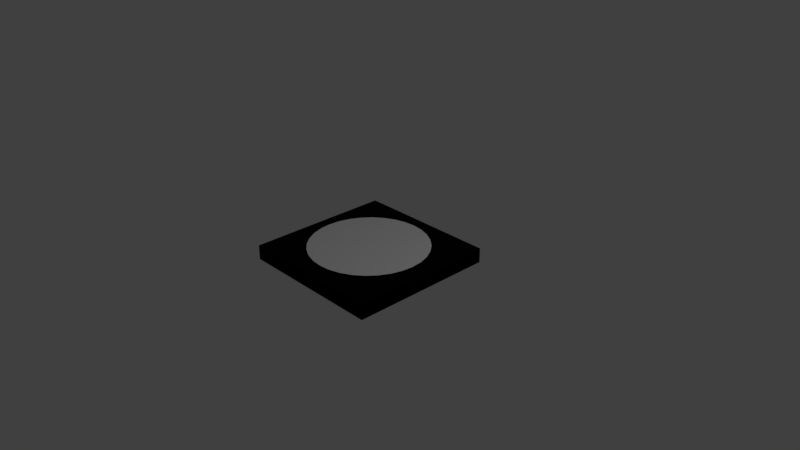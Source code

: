 # Source: Speaker.blend  (saved by Blender 2.78.0; exported with 4.5.12 LTS)
import bpy
from mathutils import Matrix  # noqa: F401  (used for matrix-valued properties, if any)

bpy.ops.wm.read_factory_settings(use_empty=True)
scene = bpy.context.scene
scene.name = 'Scene'

# ---- collections
col_collection_1 = bpy.data.collections.new('Collection 1'); scene.collection.children.link(col_collection_1)

# ---- materials (node trees are filled in below, after node groups)
mat_material = bpy.data.materials.new('Material')
mat_material.alpha_threshold = 0.0
mat_material.use_transparent_shadow = False
mat_material.diffuse_color = (0.001547, 0.001547, 0.001547, 1.0)
mat_material.roughness = 0.5
mat_material.line_color = (0.0, 0.0, 0.0, 1.0)

# ---- material node trees

# ---- world
world_world = bpy.data.worlds.new('World'); scene.world = world_world
world_world.color = (0.05088, 0.05088, 0.05088)
world_world.use_sun_shadow = False
world_world.sun_shadow_jitter_overblur = 0.0
world_world.cycles.sampling_method = 'MANUAL'

# ---- cameras
cam_camera = bpy.data.cameras.new('Camera')
cam_camera.clip_end = 100.0
cam_camera.lens = 35.0
cam_camera.sensor_width = 32.0
cam_camera.sensor_height = 18.0
cam_camera.ortho_scale = 7.314
cam_camera.dof.focus_distance = 0.0
cam_camera.dof.aperture_fstop = 128.0

# ---- lights
light_lamp = bpy.data.lights.new('Lamp', 'SPOT')
light_lamp.transmission_factor = 0.0
light_lamp.cutoff_distance = 30.0
light_lamp.energy = 165.0
light_lamp.shadow_buffer_clip_start = 1.001
light_lamp.shadow_soft_size = 0.1
light_lamp.shadow_maximum_resolution = 0.006
light_lamp.use_absolute_resolution = True
light_lamp.spot_size = 1.309

# ---- meshes
me_cone = bpy.data.meshes.new('Cone')
me_cone.from_pydata([(-5.52e-09, 0.1, 0.04814), (0.01951, 0.09808, 0.04814), (0.03827, 0.09239, 0.04814), (0.05556, 0.08315, 0.04814), (0.07071, 0.07071, 0.04814), (0.08315, 0.05556, 0.04814), (0.09239, 0.03827, 0.04814), (0.09808, 0.01951, 0.04814), (0.1, 7.55e-09, 0.04814), (0.09808, -0.01951, 0.04814), (0.09239, -0.03827, 0.04814), (0.08315, -0.05556, 0.04814), (0.07071, -0.07071, 0.04814), (0.05556, -0.08315, 0.04814), (0.03827, -0.09239, 0.04814), (0.01951, -0.09808, 0.04814), (-3.81e-08, -0.1, 0.04814), (-0.01951, -0.09808, 0.04814), (-0.03827, -0.09239, 0.04814), (-0.05556, -0.08315, 0.04814), (-0.07071, -0.07071, 0.04814), (-0.08315, -0.05556, 0.04814), (-0.09239, -0.03827, 0.04814), (-0.09808, -0.01951, 0.04814), (-0.1, 9.656e-08, 0.04814), (-0.09808, 0.01951, 0.04814), (-0.09239, 0.03827, 0.04814), (-0.08315, 0.05556, 0.04814), (-0.07071, 0.07071, 0.04814), (-0.05556, 0.08315, 0.04814), (-0.03827, 0.09239, 0.04814), (-0.01951, 0.09808, 0.04814), (-0.5038, 0.5038, -0.02186), (-0.5924, 0.3958, -0.02186), (-0.6583, 0.2727, -0.02186), (-0.6988, 0.139, -0.02186), (0.5038, -0.5038, -0.02186), (0.3958, -0.5924, -0.02186), (0.2727, -0.6583, -0.02186), (0.139, -0.6988, -0.02186), (-2.377e-07, -0.7125, -0.02186), (-0.139, -0.6988, -0.02186), (-0.2727, -0.6583, -0.02186), (-0.5038, -0.5038, -0.02186), (-0.3958, -0.5924, -0.02186), (-0.5924, -0.3958, -0.02186), (-0.6583, -0.2727, -0.02186), (-0.7125, 6.88e-07, -0.02186), (-0.6988, -0.139, -0.02186), (0.139, 0.6988, -0.02186), (-5.52e-09, 0.7125, -0.02186), (-0.139, 0.6988, -0.02186), (0.2727, 0.6583, -0.02186), (0.3958, 0.5924, -0.02186), (-0.2727, 0.6583, -0.02186), (-0.3958, 0.5924, -0.02186), (0.5924, 0.3958, -0.02186), (0.5038, 0.5038, -0.02186), (0.6583, 0.2727, -0.02186), (0.6988, 0.139, -0.02186), (0.7125, 5.379e-08, -0.02186), (0.6988, -0.139, -0.02186), (0.6583, -0.2727, -0.02186), (0.5924, -0.3958, -0.02186)], [], [(1, 0, 31, 30, 29, 28, 27, 26, 25, 24, 23, 22, 21, 20, 19, 18, 17, 16, 15, 14, 13, 12, 11, 10, 9, 8, 7, 6, 5, 4, 3, 2), (53, 52, 2, 3), (55, 32, 28, 29), (32, 33, 27, 28), (58, 56, 5, 6), (56, 57, 4, 5), (44, 42, 18, 19), (49, 50, 0, 1), (52, 49, 1, 2), (33, 34, 26, 27), (63, 62, 10, 11), (45, 43, 20, 21), (62, 61, 9, 10), (34, 35, 25, 26), (37, 36, 12, 13), (59, 58, 6, 7), (48, 46, 22, 23), (43, 44, 19, 20), (35, 47, 24, 25), (54, 55, 29, 30), (50, 51, 31, 0), (60, 59, 7, 8), (38, 37, 13, 14), (40, 39, 15, 16), (42, 41, 17, 18), (57, 53, 3, 4), (36, 63, 11, 12), (51, 54, 30, 31), (47, 48, 23, 24), (61, 60, 8, 9), (47, 35, 34, 33, 32, 55, 54, 51, 50, 49, 52, 53, 57, 56, 58, 59, 60, 61, 62, 63, 36, 37, 38, 39, 40, 41, 42, 44, 43, 45, 46, 48), (41, 40, 16, 17), (46, 45, 21, 22), (39, 38, 14, 15)])
me_cone.use_remesh_preserve_volume = False
me_cone.use_remesh_preserve_attributes = False
me_cone.use_mirror_vertex_groups = False
me_cone.update()
me_cube = bpy.data.meshes.new('Cube')
me_cube.from_pydata([(-3.488e-09, 0.09969, -0.1826), (-0.01945, 0.09777, -0.1826), (-0.03815, 0.0921, -0.1826), (-0.05538, 0.08289, -0.1826), (-0.07049, 0.07049, -0.1826), (-0.08289, 0.05538, -0.1826), (-0.0921, 0.03815, -0.1826), (-0.09777, 0.01945, -0.1826), (-0.09969, 7.526e-09, -0.1826), (-0.09777, -0.01945, -0.1826), (-0.0921, -0.03815, -0.1826), (-0.08289, -0.05538, -0.1826), (-0.07049, -0.07049, -0.1826), (-0.05538, -0.08289, -0.1826), (-0.03815, -0.0921, -0.1826), (-0.01945, -0.09777, -0.1826), (2.899e-08, -0.09969, -0.1826), (0.01945, -0.09777, -0.1826), (0.03815, -0.0921, -0.1826), (0.05538, -0.08289, -0.1826), (0.07049, -0.07049, -0.1826), (0.08289, -0.05538, -0.1826), (0.0921, -0.03815, -0.1826), (0.09777, -0.01945, -0.1826), (0.09969, 9.626e-08, -0.1826), (0.09777, 0.01945, -0.1826), (0.0921, 0.03815, -0.1826), (0.08289, 0.05538, -0.1826), (0.07049, 0.07049, -0.1826), (0.05538, 0.08289, -0.1826), (0.03815, 0.0921, -0.1826), (0.01945, 0.09777, -0.1826), (1.0, 1.0, -1.0), (1.0, -1.0, -1.0), (-1.0, -1.0, -1.0), (-1.0, 1.0, -1.0), (1.0, 1.0, 1.0), (1.0, -1.0, 1.0), (-1.0, -1.0, 1.0), (-1.0, 1.0, 1.0), (0.1134, 0.5699, 1.0), (0.2224, -0.5368, 1.0), (0.2224, 0.5368, 1.0), (0.3228, 0.4831, 1.0), (0.4831, 0.3228, 1.0), (0.3228, -0.4831, 1.0), (0.4109, -0.4109, 1.0), (0.4109, 0.4109, 1.0), (0.4831, -0.3228, 1.0), (0.5368, 0.2224, 1.0), (0.5811, 5.611e-07, 1.0), (0.5699, -0.1134, 1.0), (0.5699, 0.1134, 1.0), (0.5368, -0.2224, 1.0), (-0.1134, -0.5699, 1.0), (6.819e-09, 0.5811, 1.0), (1.962e-07, -0.5811, 1.0), (0.1134, -0.5699, 1.0), (-0.2224, -0.5368, 1.0), (-0.2224, 0.5368, 1.0), (-0.1134, 0.5699, 1.0), (-0.3228, 0.4831, 1.0), (-0.3228, -0.4831, 1.0), (-0.5368, 0.2224, 1.0), (-0.5699, 0.1134, 1.0), (-0.5368, -0.2224, 1.0), (-0.4109, -0.4109, 1.0), (-0.4109, 0.4109, 1.0), (-0.5699, -0.1134, 1.0), (-0.4831, 0.3228, 1.0), (-0.5811, 4.387e-08, 1.0), (-0.4831, -0.3228, 1.0)], [], [(1, 2, 3, 4, 5, 6, 7, 8, 9, 10, 11, 12, 13, 14, 15, 16, 17, 18, 19, 20, 21, 22, 23, 24, 25, 26, 27, 28, 29, 30, 31, 0), (32, 33, 34, 35), (36, 39, 38, 70, 64, 63, 69, 67, 61, 59, 60, 55, 40, 42, 43, 47, 44, 49, 52, 50), (32, 36, 37, 33), (33, 37, 38, 34), (34, 38, 39, 35), (36, 32, 35, 39), (59, 2, 1, 60), (54, 15, 14, 58), (48, 21, 20, 46), (71, 11, 10, 65), (41, 18, 17, 57), (45, 19, 18, 41), (60, 1, 0, 55), (63, 6, 5, 69), (53, 22, 21, 48), (51, 23, 22, 53), (66, 12, 11, 71), (64, 7, 6, 63), (57, 17, 16, 56), (47, 28, 27, 44), (52, 25, 24, 50), (43, 29, 28, 47), (65, 10, 9, 68), (50, 24, 23, 51), (67, 4, 3, 61), (50, 51, 53, 48, 46, 45, 41, 57, 56, 54, 58, 62, 66, 71, 65, 68, 70, 38, 37, 36), (49, 26, 25, 52), (42, 30, 29, 43), (70, 8, 7, 64), (69, 5, 4, 67), (56, 16, 15, 54), (44, 27, 26, 49), (46, 20, 19, 45), (68, 9, 8, 70), (61, 3, 2, 59), (58, 14, 13, 62), (62, 13, 12, 66), (40, 31, 30, 42), (55, 0, 31, 40)])
me_cube.materials.append(mat_material)
me_cube.use_remesh_preserve_volume = False
me_cube.use_remesh_preserve_attributes = False
me_cube.use_mirror_vertex_groups = False
me_cube.update()

# ---- objects
ob_cone = bpy.data.objects.new('Cone', me_cone)
ob_cube = bpy.data.objects.new('Cube', me_cube)
ob_lamp = bpy.data.objects.new('Lamp', light_lamp)
ob_camera = bpy.data.objects.new('Camera', cam_camera)

# ---- transforms, parenting, visibility, modifiers, constraints
ob_cone.location = (0.0, 0.0, 0.0849)
ob_cone.rotation_euler = (0.0, 3.142, 0.0)
ob_cone.scale = (1.123, 1.123, 2.143)
ob_cone.hide_viewport = True
ob_cone.lineart.crease_threshold = 0.0
ob_cube.location = (0.0, 0.0, 0.0)
ob_cube.scale = (1.003, 1.003, 0.1)
ob_cube.lock_rotations_4d = False
ob_cube.empty_display_type = 'ARROWS'
ob_cube.lineart.crease_threshold = 0.0
_m = ob_cube.modifiers.new('Boolean', 'BOOLEAN')
_m.object = ob_cone
_m.solver = 'FAST'
ob_lamp.location = (4.076, 1.005, 5.904)
ob_lamp.rotation_euler = (0.6503, 0.05522, 1.866)
ob_lamp.lock_rotations_4d = False
ob_lamp.empty_display_type = 'ARROWS'
ob_lamp.color = (0.0, 0.0, 0.0, 0.0)
ob_lamp.lineart.crease_threshold = 0.0
ob_camera.location = (7.481, -6.508, 5.344)
ob_camera.rotation_euler = (1.109, 0.0, 0.8149)
ob_camera.lock_rotations_4d = False
ob_camera.empty_display_type = 'ARROWS'
ob_camera.color = (0.0, 0.0, 0.0, 0.0)
ob_camera.display_type = 'WIRE'
ob_camera.lineart.crease_threshold = 0.0

# ---- collection membership
col_collection_1.objects.link(ob_cone)
col_collection_1.objects.link(ob_cube)
col_collection_1.objects.link(ob_lamp)
col_collection_1.objects.link(ob_camera)

# ---- scene / render settings (as saved in the file)
scene.camera = ob_camera
scene.frame_start = 1; scene.frame_end = 250; scene.frame_set(1)
scene.render.engine = 'BLENDER_EEVEE_NEXT'
scene.render.resolution_percentage = 50
scene.render.dither_intensity = 0.0
scene.cycles.use_denoising = False
scene.cycles.samples = 128
scene.cycles.sampling_pattern = 'TABULATED_SOBOL'
scene.cycles.light_sampling_threshold = 0.0
scene.cycles.use_adaptive_sampling = False
scene.cycles.use_light_tree = False
scene.cycles.blur_glossy = 0.0
scene.cycles.sample_clamp_indirect = 0.0
scene.view_settings.view_transform = 'Standard'
bpy.context.view_layer.update()
